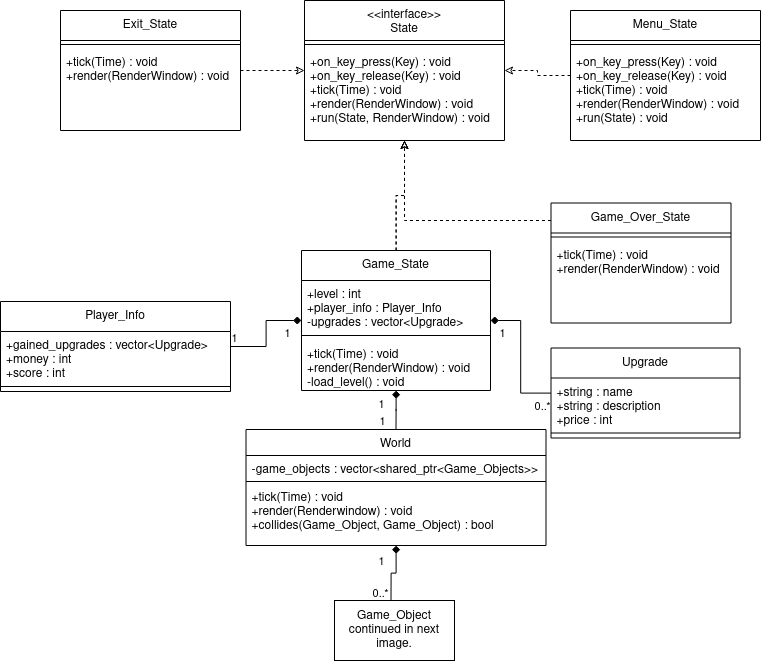

The diagram above was exported from draw.io. Its source (the exported page's mxGraphModel, read from the mxfile embedded in the PNG):
<mxGraphModel dx="2700" dy="1608" grid="1" gridSize="10" guides="1" tooltips="1" connect="1" arrows="1" fold="1" page="1" pageScale="1" pageWidth="827" pageHeight="1169" math="0" shadow="0">
  <root>
    <mxCell id="WIyWlLk6GJQsqaUBKTNV-0" />
    <mxCell id="WIyWlLk6GJQsqaUBKTNV-1" parent="WIyWlLk6GJQsqaUBKTNV-0" />
    <mxCell id="mkuR6sEMuX_Mq0fJYYII-75" style="edgeStyle=orthogonalEdgeStyle;rounded=0;orthogonalLoop=1;jettySize=auto;html=1;entryX=0.5;entryY=0;entryDx=0;entryDy=0;startArrow=diamond;startFill=1;endArrow=none;endFill=0;strokeColor=#000000;" parent="WIyWlLk6GJQsqaUBKTNV-1" source="mkuR6sEMuX_Mq0fJYYII-28" edge="1">
      <mxGeometry relative="1" as="geometry">
        <mxPoint x="410.5" y="610" as="targetPoint" />
      </mxGeometry>
    </mxCell>
    <mxCell id="mkuR6sEMuX_Mq0fJYYII-28" value="World" style="swimlane;fontStyle=0;align=center;verticalAlign=top;childLayout=stackLayout;horizontal=1;startSize=26;horizontalStack=0;resizeParent=1;resizeLast=0;collapsible=1;marginBottom=0;rounded=0;shadow=0;strokeWidth=1;" parent="WIyWlLk6GJQsqaUBKTNV-1" vertex="1">
      <mxGeometry x="265.5" y="439" width="300" height="116" as="geometry">
        <mxRectangle x="285.5" y="460" width="170" height="26" as="alternateBounds" />
      </mxGeometry>
    </mxCell>
    <mxCell id="cT4DeUqOMXQfhZK0RD7r-6" value="-game_objects : vector&lt;shared_ptr&lt;Game_Objects&gt;&gt;" style="text;align=left;verticalAlign=top;spacingLeft=4;spacingRight=4;overflow=hidden;rotatable=0;points=[[0,0.5],[1,0.5]];portConstraint=eastwest;" vertex="1" parent="mkuR6sEMuX_Mq0fJYYII-28">
      <mxGeometry y="26" width="300" height="24" as="geometry" />
    </mxCell>
    <mxCell id="mkuR6sEMuX_Mq0fJYYII-30" value="" style="line;html=1;strokeWidth=1;align=left;verticalAlign=middle;spacingTop=-1;spacingLeft=3;spacingRight=3;rotatable=0;labelPosition=right;points=[];portConstraint=eastwest;" parent="mkuR6sEMuX_Mq0fJYYII-28" vertex="1">
      <mxGeometry y="50" width="300" height="4" as="geometry" />
    </mxCell>
    <mxCell id="mkuR6sEMuX_Mq0fJYYII-31" value="+tick(Time) : void&#10;+render(Renderwindow) : void&#10;+collides(Game_Object, Game_Object) : bool&#10;&#10;&#10;" style="text;align=left;verticalAlign=top;spacingLeft=4;spacingRight=4;overflow=hidden;rotatable=0;points=[[0,0.5],[1,0.5]];portConstraint=eastwest;" parent="mkuR6sEMuX_Mq0fJYYII-28" vertex="1">
      <mxGeometry y="54" width="300" height="46" as="geometry" />
    </mxCell>
    <mxCell id="mkuR6sEMuX_Mq0fJYYII-48" value="&lt;&lt;interface&gt;&gt;&#10;State" style="swimlane;fontStyle=0;align=center;verticalAlign=top;childLayout=stackLayout;horizontal=1;startSize=40;horizontalStack=0;resizeParent=1;resizeLast=0;collapsible=1;marginBottom=0;rounded=0;shadow=0;strokeWidth=1;" parent="WIyWlLk6GJQsqaUBKTNV-1" vertex="1">
      <mxGeometry x="324" y="10" width="200" height="140" as="geometry">
        <mxRectangle x="340" y="380" width="170" height="26" as="alternateBounds" />
      </mxGeometry>
    </mxCell>
    <mxCell id="mkuR6sEMuX_Mq0fJYYII-50" value="" style="line;html=1;strokeWidth=1;align=left;verticalAlign=middle;spacingTop=-1;spacingLeft=3;spacingRight=3;rotatable=0;labelPosition=right;points=[];portConstraint=eastwest;" parent="mkuR6sEMuX_Mq0fJYYII-48" vertex="1">
      <mxGeometry y="40" width="200" height="8" as="geometry" />
    </mxCell>
    <mxCell id="mkuR6sEMuX_Mq0fJYYII-49" value="+on_key_press(Key) : void&#10;+on_key_release(Key) : void&#10;+tick(Time) : void&#10;+render(RenderWindow) : void&#10;+run(State, RenderWindow) : void" style="text;align=left;verticalAlign=top;spacingLeft=4;spacingRight=4;overflow=hidden;rotatable=0;points=[[0,0.5],[1,0.5]];portConstraint=eastwest;" parent="mkuR6sEMuX_Mq0fJYYII-48" vertex="1">
      <mxGeometry y="48" width="200" height="72" as="geometry" />
    </mxCell>
    <mxCell id="mkuR6sEMuX_Mq0fJYYII-68" style="edgeStyle=orthogonalEdgeStyle;rounded=0;orthogonalLoop=1;jettySize=auto;html=1;entryX=1;entryY=0.5;entryDx=0;entryDy=0;dashed=1;endArrow=classic;endFill=0;strokeColor=#000000;" parent="WIyWlLk6GJQsqaUBKTNV-1" source="mkuR6sEMuX_Mq0fJYYII-56" target="mkuR6sEMuX_Mq0fJYYII-48" edge="1">
      <mxGeometry relative="1" as="geometry" />
    </mxCell>
    <mxCell id="mkuR6sEMuX_Mq0fJYYII-56" value="Menu_State" style="swimlane;fontStyle=0;align=center;verticalAlign=top;childLayout=stackLayout;horizontal=1;startSize=30;horizontalStack=0;resizeParent=1;resizeLast=0;collapsible=1;marginBottom=0;rounded=0;shadow=0;strokeWidth=1;" parent="WIyWlLk6GJQsqaUBKTNV-1" vertex="1">
      <mxGeometry x="590" y="20" width="190" height="130" as="geometry">
        <mxRectangle x="340" y="380" width="170" height="26" as="alternateBounds" />
      </mxGeometry>
    </mxCell>
    <mxCell id="mkuR6sEMuX_Mq0fJYYII-57" value="" style="line;html=1;strokeWidth=1;align=left;verticalAlign=middle;spacingTop=-1;spacingLeft=3;spacingRight=3;rotatable=0;labelPosition=right;points=[];portConstraint=eastwest;" parent="mkuR6sEMuX_Mq0fJYYII-56" vertex="1">
      <mxGeometry y="30" width="190" height="8" as="geometry" />
    </mxCell>
    <mxCell id="mkuR6sEMuX_Mq0fJYYII-58" value="+on_key_press(Key) : void&#10;+on_key_release(Key) : void&#10;+tick(Time) : void&#10;+render(RenderWindow) : void&#10;+run(State) : void" style="text;align=left;verticalAlign=top;spacingLeft=4;spacingRight=4;overflow=hidden;rotatable=0;points=[[0,0.5],[1,0.5]];portConstraint=eastwest;" parent="mkuR6sEMuX_Mq0fJYYII-56" vertex="1">
      <mxGeometry y="38" width="190" height="92" as="geometry" />
    </mxCell>
    <mxCell id="mkuR6sEMuX_Mq0fJYYII-69" style="edgeStyle=orthogonalEdgeStyle;rounded=0;orthogonalLoop=1;jettySize=auto;html=1;dashed=1;endArrow=classic;endFill=0;strokeColor=#000000;" parent="WIyWlLk6GJQsqaUBKTNV-1" source="mkuR6sEMuX_Mq0fJYYII-60" target="mkuR6sEMuX_Mq0fJYYII-48" edge="1">
      <mxGeometry relative="1" as="geometry" />
    </mxCell>
    <mxCell id="mkuR6sEMuX_Mq0fJYYII-60" value="Exit_State" style="swimlane;fontStyle=0;align=center;verticalAlign=top;childLayout=stackLayout;horizontal=1;startSize=30;horizontalStack=0;resizeParent=1;resizeLast=0;collapsible=1;marginBottom=0;rounded=0;shadow=0;strokeWidth=1;" parent="WIyWlLk6GJQsqaUBKTNV-1" vertex="1">
      <mxGeometry x="80" y="20" width="180" height="120" as="geometry">
        <mxRectangle x="340" y="380" width="170" height="26" as="alternateBounds" />
      </mxGeometry>
    </mxCell>
    <mxCell id="mkuR6sEMuX_Mq0fJYYII-61" value="" style="line;html=1;strokeWidth=1;align=left;verticalAlign=middle;spacingTop=-1;spacingLeft=3;spacingRight=3;rotatable=0;labelPosition=right;points=[];portConstraint=eastwest;" parent="mkuR6sEMuX_Mq0fJYYII-60" vertex="1">
      <mxGeometry y="30" width="180" height="8" as="geometry" />
    </mxCell>
    <mxCell id="mkuR6sEMuX_Mq0fJYYII-62" value="+tick(Time) : void&#10;+render(RenderWindow) : void" style="text;align=left;verticalAlign=top;spacingLeft=4;spacingRight=4;overflow=hidden;rotatable=0;points=[[0,0.5],[1,0.5]];portConstraint=eastwest;" parent="mkuR6sEMuX_Mq0fJYYII-60" vertex="1">
      <mxGeometry y="38" width="180" height="52" as="geometry" />
    </mxCell>
    <mxCell id="mkuR6sEMuX_Mq0fJYYII-65" style="edgeStyle=orthogonalEdgeStyle;rounded=0;orthogonalLoop=1;jettySize=auto;html=1;entryX=0.5;entryY=1;entryDx=0;entryDy=0;strokeColor=none;" parent="WIyWlLk6GJQsqaUBKTNV-1" source="mkuR6sEMuX_Mq0fJYYII-52" target="mkuR6sEMuX_Mq0fJYYII-48" edge="1">
      <mxGeometry relative="1" as="geometry" />
    </mxCell>
    <mxCell id="mkuR6sEMuX_Mq0fJYYII-66" style="edgeStyle=orthogonalEdgeStyle;rounded=0;orthogonalLoop=1;jettySize=auto;html=1;strokeColor=#000000;dashed=1;endArrow=classic;endFill=0;" parent="WIyWlLk6GJQsqaUBKTNV-1" source="mkuR6sEMuX_Mq0fJYYII-52" target="mkuR6sEMuX_Mq0fJYYII-48" edge="1">
      <mxGeometry relative="1" as="geometry" />
    </mxCell>
    <mxCell id="mkuR6sEMuX_Mq0fJYYII-71" style="edgeStyle=orthogonalEdgeStyle;rounded=0;orthogonalLoop=1;jettySize=auto;html=1;entryX=0.5;entryY=0;entryDx=0;entryDy=0;endArrow=none;endFill=0;strokeColor=#000000;startArrow=diamond;startFill=1;" parent="WIyWlLk6GJQsqaUBKTNV-1" source="mkuR6sEMuX_Mq0fJYYII-52" target="mkuR6sEMuX_Mq0fJYYII-28" edge="1">
      <mxGeometry relative="1" as="geometry" />
    </mxCell>
    <mxCell id="mkuR6sEMuX_Mq0fJYYII-72" value="1" style="edgeLabel;html=1;align=center;verticalAlign=middle;resizable=0;points=[];" parent="mkuR6sEMuX_Mq0fJYYII-71" vertex="1" connectable="0">
      <mxGeometry x="-0.8" relative="1" as="geometry">
        <mxPoint x="-15.51" y="8.5" as="offset" />
      </mxGeometry>
    </mxCell>
    <mxCell id="mkuR6sEMuX_Mq0fJYYII-111" style="edgeStyle=orthogonalEdgeStyle;rounded=0;orthogonalLoop=1;jettySize=auto;html=1;startArrow=diamond;startFill=1;endArrow=none;endFill=0;strokeColor=#000000;" parent="WIyWlLk6GJQsqaUBKTNV-1" source="mkuR6sEMuX_Mq0fJYYII-52" target="mkuR6sEMuX_Mq0fJYYII-107" edge="1">
      <mxGeometry relative="1" as="geometry" />
    </mxCell>
    <mxCell id="mkuR6sEMuX_Mq0fJYYII-74" value="1" style="edgeLabel;html=1;align=center;verticalAlign=middle;resizable=0;points=[];" parent="WIyWlLk6GJQsqaUBKTNV-1" vertex="1" connectable="0">
      <mxGeometry x="410" y="430" as="geometry">
        <mxPoint x="-9" as="offset" />
      </mxGeometry>
    </mxCell>
    <mxCell id="mkuR6sEMuX_Mq0fJYYII-76" value="1" style="edgeLabel;html=1;align=center;verticalAlign=middle;resizable=0;points=[];" parent="WIyWlLk6GJQsqaUBKTNV-1" vertex="1" connectable="0">
      <mxGeometry x="400" y="570" as="geometry" />
    </mxCell>
    <mxCell id="mkuR6sEMuX_Mq0fJYYII-78" value="0..*" style="edgeLabel;html=1;align=center;verticalAlign=middle;resizable=0;points=[];" parent="WIyWlLk6GJQsqaUBKTNV-1" vertex="1" connectable="0">
      <mxGeometry x="400" y="600" as="geometry">
        <mxPoint x="-1" y="2" as="offset" />
      </mxGeometry>
    </mxCell>
    <mxCell id="mkuR6sEMuX_Mq0fJYYII-107" value="Upgrade" style="swimlane;fontStyle=0;align=center;verticalAlign=top;childLayout=stackLayout;horizontal=1;startSize=30;horizontalStack=0;resizeParent=1;resizeLast=0;collapsible=1;marginBottom=0;rounded=0;shadow=0;strokeWidth=1;" parent="WIyWlLk6GJQsqaUBKTNV-1" vertex="1">
      <mxGeometry x="570.5" y="357.5" width="189" height="90" as="geometry">
        <mxRectangle x="340" y="380" width="170" height="26" as="alternateBounds" />
      </mxGeometry>
    </mxCell>
    <mxCell id="mkuR6sEMuX_Mq0fJYYII-108" value="+string : name&#10;+string : description&#10;+price : int" style="text;align=left;verticalAlign=top;spacingLeft=4;spacingRight=4;overflow=hidden;rotatable=0;points=[[0,0.5],[1,0.5]];portConstraint=eastwest;" parent="mkuR6sEMuX_Mq0fJYYII-107" vertex="1">
      <mxGeometry y="30" width="189" height="50" as="geometry" />
    </mxCell>
    <mxCell id="mkuR6sEMuX_Mq0fJYYII-109" value="" style="line;html=1;strokeWidth=1;align=left;verticalAlign=middle;spacingTop=-1;spacingLeft=3;spacingRight=3;rotatable=0;labelPosition=right;points=[];portConstraint=eastwest;" parent="mkuR6sEMuX_Mq0fJYYII-107" vertex="1">
      <mxGeometry y="80" width="189" height="10" as="geometry" />
    </mxCell>
    <mxCell id="mkuR6sEMuX_Mq0fJYYII-112" value="1" style="edgeLabel;html=1;align=center;verticalAlign=middle;resizable=0;points=[];" parent="WIyWlLk6GJQsqaUBKTNV-1" vertex="1" connectable="0">
      <mxGeometry x="524.0000000000002" y="351.0019047619047" as="geometry">
        <mxPoint x="-3" y="-9" as="offset" />
      </mxGeometry>
    </mxCell>
    <mxCell id="mkuR6sEMuX_Mq0fJYYII-114" value="&lt;div&gt;0..*&lt;/div&gt;" style="edgeLabel;html=1;align=center;verticalAlign=middle;resizable=0;points=[];" parent="WIyWlLk6GJQsqaUBKTNV-1" vertex="1" connectable="0">
      <mxGeometry x="560.5000000000002" y="414.5019047619047" as="geometry">
        <mxPoint as="offset" />
      </mxGeometry>
    </mxCell>
    <mxCell id="mkuR6sEMuX_Mq0fJYYII-115" value="Player_Info" style="swimlane;fontStyle=0;align=center;verticalAlign=top;childLayout=stackLayout;horizontal=1;startSize=30;horizontalStack=0;resizeParent=1;resizeLast=0;collapsible=1;marginBottom=0;rounded=0;shadow=0;strokeWidth=1;" parent="WIyWlLk6GJQsqaUBKTNV-1" vertex="1">
      <mxGeometry x="20" y="311" width="230" height="90" as="geometry">
        <mxRectangle x="340" y="380" width="170" height="26" as="alternateBounds" />
      </mxGeometry>
    </mxCell>
    <mxCell id="mkuR6sEMuX_Mq0fJYYII-116" value="+gained_upgrades : vector&lt;Upgrade&gt;&#10;+money : int&#10;+score : int&#10;" style="text;align=left;verticalAlign=top;spacingLeft=4;spacingRight=4;overflow=hidden;rotatable=0;points=[[0,0.5],[1,0.5]];portConstraint=eastwest;" parent="mkuR6sEMuX_Mq0fJYYII-115" vertex="1">
      <mxGeometry y="30" width="230" height="50" as="geometry" />
    </mxCell>
    <mxCell id="mkuR6sEMuX_Mq0fJYYII-117" value="" style="line;html=1;strokeWidth=1;align=left;verticalAlign=middle;spacingTop=-1;spacingLeft=3;spacingRight=3;rotatable=0;labelPosition=right;points=[];portConstraint=eastwest;" parent="mkuR6sEMuX_Mq0fJYYII-115" vertex="1">
      <mxGeometry y="80" width="230" height="10" as="geometry" />
    </mxCell>
    <mxCell id="mkuR6sEMuX_Mq0fJYYII-124" style="edgeStyle=orthogonalEdgeStyle;rounded=0;orthogonalLoop=1;jettySize=auto;html=1;startArrow=diamond;startFill=1;endArrow=none;endFill=0;strokeColor=#000000;" parent="WIyWlLk6GJQsqaUBKTNV-1" source="mkuR6sEMuX_Mq0fJYYII-52" target="mkuR6sEMuX_Mq0fJYYII-115" edge="1">
      <mxGeometry relative="1" as="geometry" />
    </mxCell>
    <mxCell id="mkuR6sEMuX_Mq0fJYYII-125" value="1" style="edgeLabel;html=1;align=center;verticalAlign=middle;resizable=0;points=[];" parent="WIyWlLk6GJQsqaUBKTNV-1" vertex="1" connectable="0">
      <mxGeometry x="310.0000000000002" y="335.0019047619047" as="geometry">
        <mxPoint x="-4" y="7" as="offset" />
      </mxGeometry>
    </mxCell>
    <mxCell id="mkuR6sEMuX_Mq0fJYYII-126" value="1" style="edgeLabel;html=1;align=center;verticalAlign=middle;resizable=0;points=[];rotation=0;" parent="WIyWlLk6GJQsqaUBKTNV-1" vertex="1" connectable="0">
      <mxGeometry x="260.0000000000002" y="351.0019047619047" as="geometry">
        <mxPoint x="-7" y="-4" as="offset" />
      </mxGeometry>
    </mxCell>
    <mxCell id="cT4DeUqOMXQfhZK0RD7r-3" style="edgeStyle=orthogonalEdgeStyle;rounded=0;orthogonalLoop=1;jettySize=auto;html=1;endArrow=classic;endFill=0;dashed=1;" edge="1" parent="WIyWlLk6GJQsqaUBKTNV-1" source="mkuR6sEMuX_Mq0fJYYII-52" target="mkuR6sEMuX_Mq0fJYYII-48">
      <mxGeometry relative="1" as="geometry" />
    </mxCell>
    <mxCell id="cT4DeUqOMXQfhZK0RD7r-0" value="Game_Over_State" style="swimlane;fontStyle=0;align=center;verticalAlign=top;childLayout=stackLayout;horizontal=1;startSize=30;horizontalStack=0;resizeParent=1;resizeLast=0;collapsible=1;marginBottom=0;rounded=0;shadow=0;strokeWidth=1;" vertex="1" parent="WIyWlLk6GJQsqaUBKTNV-1">
      <mxGeometry x="570.5" y="212.5" width="180" height="120" as="geometry">
        <mxRectangle x="340" y="380" width="170" height="26" as="alternateBounds" />
      </mxGeometry>
    </mxCell>
    <mxCell id="cT4DeUqOMXQfhZK0RD7r-1" value="" style="line;html=1;strokeWidth=1;align=left;verticalAlign=middle;spacingTop=-1;spacingLeft=3;spacingRight=3;rotatable=0;labelPosition=right;points=[];portConstraint=eastwest;" vertex="1" parent="cT4DeUqOMXQfhZK0RD7r-0">
      <mxGeometry y="30" width="180" height="8" as="geometry" />
    </mxCell>
    <mxCell id="cT4DeUqOMXQfhZK0RD7r-2" value="+tick(Time) : void&#10;+render(RenderWindow) : void" style="text;align=left;verticalAlign=top;spacingLeft=4;spacingRight=4;overflow=hidden;rotatable=0;points=[[0,0.5],[1,0.5]];portConstraint=eastwest;" vertex="1" parent="cT4DeUqOMXQfhZK0RD7r-0">
      <mxGeometry y="38" width="180" height="52" as="geometry" />
    </mxCell>
    <mxCell id="mkuR6sEMuX_Mq0fJYYII-52" value="Game_State" style="swimlane;fontStyle=0;align=center;verticalAlign=top;childLayout=stackLayout;horizontal=1;startSize=30;horizontalStack=0;resizeParent=1;resizeLast=0;collapsible=1;marginBottom=0;rounded=0;shadow=0;strokeWidth=1;" parent="WIyWlLk6GJQsqaUBKTNV-1" vertex="1">
      <mxGeometry x="321" y="260" width="189" height="140" as="geometry">
        <mxRectangle x="340" y="380" width="170" height="26" as="alternateBounds" />
      </mxGeometry>
    </mxCell>
    <mxCell id="mkuR6sEMuX_Mq0fJYYII-106" value="+level : int&#10;+player_info : Player_Info&#10;-upgrades : vector&lt;Upgrade&gt;&#10;" style="text;align=left;verticalAlign=top;spacingLeft=4;spacingRight=4;overflow=hidden;rotatable=0;points=[[0,0.5],[1,0.5]];portConstraint=eastwest;" parent="mkuR6sEMuX_Mq0fJYYII-52" vertex="1">
      <mxGeometry y="30" width="189" height="50" as="geometry" />
    </mxCell>
    <mxCell id="mkuR6sEMuX_Mq0fJYYII-53" value="" style="line;html=1;strokeWidth=1;align=left;verticalAlign=middle;spacingTop=-1;spacingLeft=3;spacingRight=3;rotatable=0;labelPosition=right;points=[];portConstraint=eastwest;" parent="mkuR6sEMuX_Mq0fJYYII-52" vertex="1">
      <mxGeometry y="80" width="189" height="10" as="geometry" />
    </mxCell>
    <mxCell id="mkuR6sEMuX_Mq0fJYYII-54" value="+tick(Time) : void&#10;+render(RenderWindow) : void&#10;-load_level() : void" style="text;align=left;verticalAlign=top;spacingLeft=4;spacingRight=4;overflow=hidden;rotatable=0;points=[[0,0.5],[1,0.5]];portConstraint=eastwest;" parent="mkuR6sEMuX_Mq0fJYYII-52" vertex="1">
      <mxGeometry y="90" width="189" height="50" as="geometry" />
    </mxCell>
    <mxCell id="cT4DeUqOMXQfhZK0RD7r-4" style="edgeStyle=orthogonalEdgeStyle;rounded=0;orthogonalLoop=1;jettySize=auto;html=1;endArrow=classic;endFill=0;dashed=1;" edge="1" parent="WIyWlLk6GJQsqaUBKTNV-1" source="cT4DeUqOMXQfhZK0RD7r-0" target="mkuR6sEMuX_Mq0fJYYII-48">
      <mxGeometry relative="1" as="geometry">
        <mxPoint x="570" y="275" as="sourcePoint" />
        <mxPoint x="510" y="210" as="targetPoint" />
        <Array as="points">
          <mxPoint x="424" y="230" />
        </Array>
      </mxGeometry>
    </mxCell>
    <mxCell id="cT4DeUqOMXQfhZK0RD7r-20" value="&lt;div&gt;Game_Object&lt;/div&gt;&lt;div&gt;continued in next image.&lt;br&gt;&lt;/div&gt;" style="rounded=0;whiteSpace=wrap;html=1;shadow=0;startSize=26;strokeWidth=1;" vertex="1" parent="WIyWlLk6GJQsqaUBKTNV-1">
      <mxGeometry x="354" y="610" width="120" height="60" as="geometry" />
    </mxCell>
  </root>
</mxGraphModel>